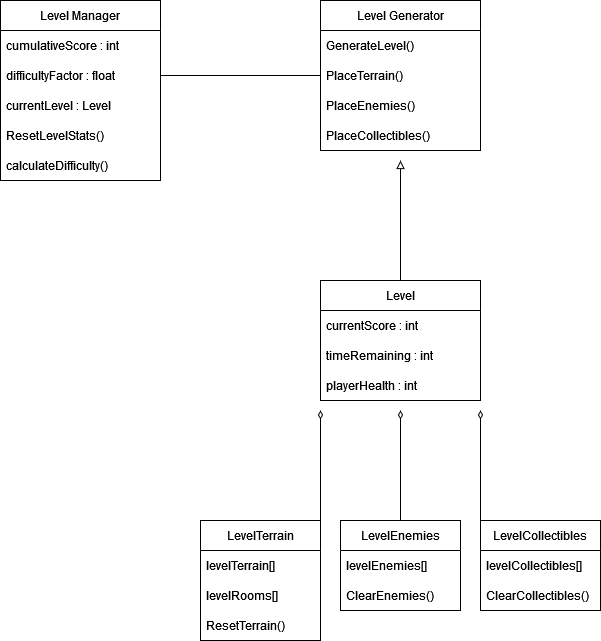

The diagram above was exported from draw.io. Its source (the exported page's mxGraphModel, read from the mxfile embedded in the PNG):
<mxGraphModel dx="1422" dy="716" grid="1" gridSize="10" guides="1" tooltips="1" connect="1" arrows="1" fold="1" page="1" pageScale="1" pageWidth="850" pageHeight="1100" math="0" shadow="0">
  <root>
    <mxCell id="0" />
    <mxCell id="1" parent="0" />
    <mxCell id="H24QUie1V-F4dQuKYgo2-6" value="Level Manager" style="swimlane;fontStyle=0;childLayout=stackLayout;horizontal=1;startSize=30;horizontalStack=0;resizeParent=1;resizeParentMax=0;resizeLast=0;collapsible=1;marginBottom=0;" vertex="1" parent="1">
      <mxGeometry x="160" y="40" width="160" height="180" as="geometry" />
    </mxCell>
    <mxCell id="H24QUie1V-F4dQuKYgo2-7" value="cumulativeScore : int" style="text;strokeColor=none;fillColor=none;align=left;verticalAlign=middle;spacingLeft=4;spacingRight=4;overflow=hidden;points=[[0,0.5],[1,0.5]];portConstraint=eastwest;rotatable=0;" vertex="1" parent="H24QUie1V-F4dQuKYgo2-6">
      <mxGeometry y="30" width="160" height="30" as="geometry" />
    </mxCell>
    <mxCell id="H24QUie1V-F4dQuKYgo2-8" value="difficultyFactor : float" style="text;strokeColor=none;fillColor=none;align=left;verticalAlign=middle;spacingLeft=4;spacingRight=4;overflow=hidden;points=[[0,0.5],[1,0.5]];portConstraint=eastwest;rotatable=0;" vertex="1" parent="H24QUie1V-F4dQuKYgo2-6">
      <mxGeometry y="60" width="160" height="30" as="geometry" />
    </mxCell>
    <mxCell id="H24QUie1V-F4dQuKYgo2-49" value="currentLevel : Level" style="text;strokeColor=none;fillColor=none;align=left;verticalAlign=middle;spacingLeft=4;spacingRight=4;overflow=hidden;points=[[0,0.5],[1,0.5]];portConstraint=eastwest;rotatable=0;" vertex="1" parent="H24QUie1V-F4dQuKYgo2-6">
      <mxGeometry y="90" width="160" height="30" as="geometry" />
    </mxCell>
    <mxCell id="H24QUie1V-F4dQuKYgo2-25" value="ResetLevelStats()" style="text;strokeColor=none;fillColor=none;align=left;verticalAlign=middle;spacingLeft=4;spacingRight=4;overflow=hidden;points=[[0,0.5],[1,0.5]];portConstraint=eastwest;rotatable=0;" vertex="1" parent="H24QUie1V-F4dQuKYgo2-6">
      <mxGeometry y="120" width="160" height="30" as="geometry" />
    </mxCell>
    <mxCell id="H24QUie1V-F4dQuKYgo2-50" value="calculateDifficulty()" style="text;strokeColor=none;fillColor=none;align=left;verticalAlign=middle;spacingLeft=4;spacingRight=4;overflow=hidden;points=[[0,0.5],[1,0.5]];portConstraint=eastwest;rotatable=0;" vertex="1" parent="H24QUie1V-F4dQuKYgo2-6">
      <mxGeometry y="150" width="160" height="30" as="geometry" />
    </mxCell>
    <mxCell id="H24QUie1V-F4dQuKYgo2-54" style="edgeStyle=none;rounded=0;orthogonalLoop=1;jettySize=auto;html=1;strokeWidth=1;endArrow=block;endFill=0;" edge="1" parent="1" source="H24QUie1V-F4dQuKYgo2-10">
      <mxGeometry relative="1" as="geometry">
        <mxPoint x="560" y="200" as="targetPoint" />
      </mxGeometry>
    </mxCell>
    <mxCell id="H24QUie1V-F4dQuKYgo2-10" value="Level" style="swimlane;fontStyle=0;childLayout=stackLayout;horizontal=1;startSize=30;horizontalStack=0;resizeParent=1;resizeParentMax=0;resizeLast=0;collapsible=1;marginBottom=0;" vertex="1" parent="1">
      <mxGeometry x="480" y="320" width="160" height="120" as="geometry" />
    </mxCell>
    <mxCell id="H24QUie1V-F4dQuKYgo2-11" value="currentScore : int" style="text;strokeColor=none;fillColor=none;align=left;verticalAlign=middle;spacingLeft=4;spacingRight=4;overflow=hidden;points=[[0,0.5],[1,0.5]];portConstraint=eastwest;rotatable=0;" vertex="1" parent="H24QUie1V-F4dQuKYgo2-10">
      <mxGeometry y="30" width="160" height="30" as="geometry" />
    </mxCell>
    <mxCell id="H24QUie1V-F4dQuKYgo2-12" value="timeRemaining : int" style="text;strokeColor=none;fillColor=none;align=left;verticalAlign=middle;spacingLeft=4;spacingRight=4;overflow=hidden;points=[[0,0.5],[1,0.5]];portConstraint=eastwest;rotatable=0;" vertex="1" parent="H24QUie1V-F4dQuKYgo2-10">
      <mxGeometry y="60" width="160" height="30" as="geometry" />
    </mxCell>
    <mxCell id="H24QUie1V-F4dQuKYgo2-16" value="playerHealth : int" style="text;strokeColor=none;fillColor=none;align=left;verticalAlign=middle;spacingLeft=4;spacingRight=4;overflow=hidden;points=[[0,0.5],[1,0.5]];portConstraint=eastwest;rotatable=0;" vertex="1" parent="H24QUie1V-F4dQuKYgo2-10">
      <mxGeometry y="90" width="160" height="30" as="geometry" />
    </mxCell>
    <mxCell id="H24QUie1V-F4dQuKYgo2-40" style="rounded=0;orthogonalLoop=1;jettySize=auto;html=1;endArrow=diamondThin;endFill=0;exitX=1;exitY=0;exitDx=0;exitDy=0;strokeWidth=1;" edge="1" parent="1" source="H24QUie1V-F4dQuKYgo2-27">
      <mxGeometry relative="1" as="geometry">
        <mxPoint x="480" y="450" as="targetPoint" />
      </mxGeometry>
    </mxCell>
    <mxCell id="H24QUie1V-F4dQuKYgo2-27" value="LevelTerrain" style="swimlane;fontStyle=0;childLayout=stackLayout;horizontal=1;startSize=30;horizontalStack=0;resizeParent=1;resizeParentMax=0;resizeLast=0;collapsible=1;marginBottom=0;" vertex="1" parent="1">
      <mxGeometry x="360" y="560" width="120" height="120" as="geometry" />
    </mxCell>
    <mxCell id="H24QUie1V-F4dQuKYgo2-28" value="levelTerrain[]" style="text;strokeColor=none;fillColor=none;align=left;verticalAlign=middle;spacingLeft=4;spacingRight=4;overflow=hidden;points=[[0,0.5],[1,0.5]];portConstraint=eastwest;rotatable=0;" vertex="1" parent="H24QUie1V-F4dQuKYgo2-27">
      <mxGeometry y="30" width="120" height="30" as="geometry" />
    </mxCell>
    <mxCell id="H24QUie1V-F4dQuKYgo2-29" value="levelRooms[]" style="text;strokeColor=none;fillColor=none;align=left;verticalAlign=middle;spacingLeft=4;spacingRight=4;overflow=hidden;points=[[0,0.5],[1,0.5]];portConstraint=eastwest;rotatable=0;" vertex="1" parent="H24QUie1V-F4dQuKYgo2-27">
      <mxGeometry y="60" width="120" height="30" as="geometry" />
    </mxCell>
    <mxCell id="H24QUie1V-F4dQuKYgo2-30" value="ResetTerrain()" style="text;strokeColor=none;fillColor=none;align=left;verticalAlign=middle;spacingLeft=4;spacingRight=4;overflow=hidden;points=[[0,0.5],[1,0.5]];portConstraint=eastwest;rotatable=0;" vertex="1" parent="H24QUie1V-F4dQuKYgo2-27">
      <mxGeometry y="90" width="120" height="30" as="geometry" />
    </mxCell>
    <mxCell id="H24QUie1V-F4dQuKYgo2-42" style="edgeStyle=none;rounded=0;orthogonalLoop=1;jettySize=auto;html=1;strokeWidth=1;endArrow=diamondThin;endFill=0;" edge="1" parent="1" source="H24QUie1V-F4dQuKYgo2-31">
      <mxGeometry relative="1" as="geometry">
        <mxPoint x="560" y="450" as="targetPoint" />
      </mxGeometry>
    </mxCell>
    <mxCell id="H24QUie1V-F4dQuKYgo2-31" value="LevelEnemies" style="swimlane;fontStyle=0;childLayout=stackLayout;horizontal=1;startSize=30;horizontalStack=0;resizeParent=1;resizeParentMax=0;resizeLast=0;collapsible=1;marginBottom=0;" vertex="1" parent="1">
      <mxGeometry x="500" y="560" width="120" height="90" as="geometry" />
    </mxCell>
    <mxCell id="H24QUie1V-F4dQuKYgo2-32" value="levelEnemies[]" style="text;strokeColor=none;fillColor=none;align=left;verticalAlign=middle;spacingLeft=4;spacingRight=4;overflow=hidden;points=[[0,0.5],[1,0.5]];portConstraint=eastwest;rotatable=0;" vertex="1" parent="H24QUie1V-F4dQuKYgo2-31">
      <mxGeometry y="30" width="120" height="30" as="geometry" />
    </mxCell>
    <mxCell id="H24QUie1V-F4dQuKYgo2-33" value="ClearEnemies()" style="text;strokeColor=none;fillColor=none;align=left;verticalAlign=middle;spacingLeft=4;spacingRight=4;overflow=hidden;points=[[0,0.5],[1,0.5]];portConstraint=eastwest;rotatable=0;" vertex="1" parent="H24QUie1V-F4dQuKYgo2-31">
      <mxGeometry y="60" width="120" height="30" as="geometry" />
    </mxCell>
    <mxCell id="H24QUie1V-F4dQuKYgo2-43" style="edgeStyle=none;rounded=0;orthogonalLoop=1;jettySize=auto;html=1;strokeWidth=1;endArrow=diamondThin;endFill=0;exitX=0;exitY=0;exitDx=0;exitDy=0;" edge="1" parent="1" source="H24QUie1V-F4dQuKYgo2-36">
      <mxGeometry relative="1" as="geometry">
        <mxPoint x="640" y="450" as="targetPoint" />
      </mxGeometry>
    </mxCell>
    <mxCell id="H24QUie1V-F4dQuKYgo2-36" value="LevelCollectibles" style="swimlane;fontStyle=0;childLayout=stackLayout;horizontal=1;startSize=30;horizontalStack=0;resizeParent=1;resizeParentMax=0;resizeLast=0;collapsible=1;marginBottom=0;" vertex="1" parent="1">
      <mxGeometry x="640" y="560" width="120" height="90" as="geometry" />
    </mxCell>
    <mxCell id="H24QUie1V-F4dQuKYgo2-37" value="levelCollectibles[]" style="text;strokeColor=none;fillColor=none;align=left;verticalAlign=middle;spacingLeft=4;spacingRight=4;overflow=hidden;points=[[0,0.5],[1,0.5]];portConstraint=eastwest;rotatable=0;" vertex="1" parent="H24QUie1V-F4dQuKYgo2-36">
      <mxGeometry y="30" width="120" height="30" as="geometry" />
    </mxCell>
    <mxCell id="H24QUie1V-F4dQuKYgo2-38" value="ClearCollectibles()" style="text;strokeColor=none;fillColor=none;align=left;verticalAlign=middle;spacingLeft=4;spacingRight=4;overflow=hidden;points=[[0,0.5],[1,0.5]];portConstraint=eastwest;rotatable=0;" vertex="1" parent="H24QUie1V-F4dQuKYgo2-36">
      <mxGeometry y="60" width="120" height="30" as="geometry" />
    </mxCell>
    <mxCell id="H24QUie1V-F4dQuKYgo2-44" value="Level Generator" style="swimlane;fontStyle=0;childLayout=stackLayout;horizontal=1;startSize=30;horizontalStack=0;resizeParent=1;resizeParentMax=0;resizeLast=0;collapsible=1;marginBottom=0;" vertex="1" parent="1">
      <mxGeometry x="480" y="40" width="160" height="150" as="geometry" />
    </mxCell>
    <mxCell id="H24QUie1V-F4dQuKYgo2-51" value="GenerateLevel()" style="text;strokeColor=none;fillColor=none;align=left;verticalAlign=middle;spacingLeft=4;spacingRight=4;overflow=hidden;points=[[0,0.5],[1,0.5]];portConstraint=eastwest;rotatable=0;" vertex="1" parent="H24QUie1V-F4dQuKYgo2-44">
      <mxGeometry y="30" width="160" height="30" as="geometry" />
    </mxCell>
    <mxCell id="H24QUie1V-F4dQuKYgo2-47" value="PlaceTerrain()" style="text;strokeColor=none;fillColor=none;align=left;verticalAlign=middle;spacingLeft=4;spacingRight=4;overflow=hidden;points=[[0,0.5],[1,0.5]];portConstraint=eastwest;rotatable=0;" vertex="1" parent="H24QUie1V-F4dQuKYgo2-44">
      <mxGeometry y="60" width="160" height="30" as="geometry" />
    </mxCell>
    <mxCell id="H24QUie1V-F4dQuKYgo2-52" value="PlaceEnemies()" style="text;strokeColor=none;fillColor=none;align=left;verticalAlign=middle;spacingLeft=4;spacingRight=4;overflow=hidden;points=[[0,0.5],[1,0.5]];portConstraint=eastwest;rotatable=0;" vertex="1" parent="H24QUie1V-F4dQuKYgo2-44">
      <mxGeometry y="90" width="160" height="30" as="geometry" />
    </mxCell>
    <mxCell id="H24QUie1V-F4dQuKYgo2-53" value="PlaceCollectibles()" style="text;strokeColor=none;fillColor=none;align=left;verticalAlign=middle;spacingLeft=4;spacingRight=4;overflow=hidden;points=[[0,0.5],[1,0.5]];portConstraint=eastwest;rotatable=0;" vertex="1" parent="H24QUie1V-F4dQuKYgo2-44">
      <mxGeometry y="120" width="160" height="30" as="geometry" />
    </mxCell>
    <mxCell id="H24QUie1V-F4dQuKYgo2-55" style="edgeStyle=none;rounded=0;orthogonalLoop=1;jettySize=auto;html=1;entryX=0;entryY=0.5;entryDx=0;entryDy=0;strokeWidth=1;endArrow=none;endFill=0;exitX=1;exitY=0.5;exitDx=0;exitDy=0;" edge="1" parent="1" source="H24QUie1V-F4dQuKYgo2-8" target="H24QUie1V-F4dQuKYgo2-47">
      <mxGeometry relative="1" as="geometry" />
    </mxCell>
  </root>
</mxGraphModel>